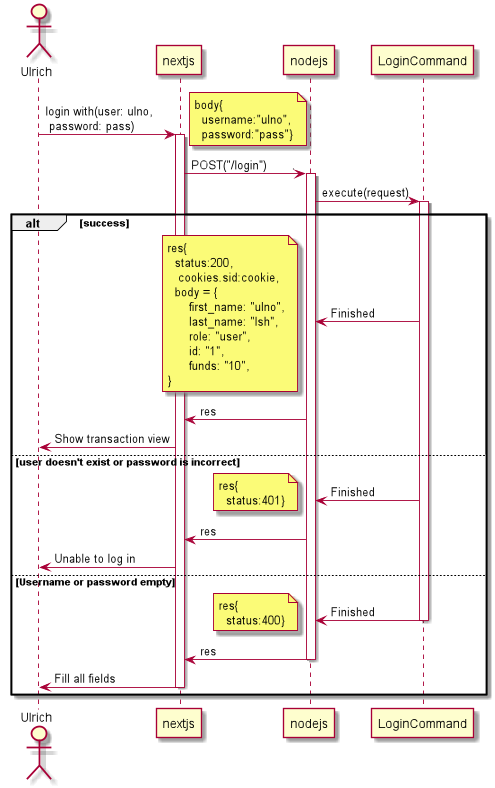

The diagram above was rendered by PlantUML. Its source (embedded in the PNG):
@startuml

actor Ulrich


Ulrich -> nextjs: login with(user: ulno,\n password: pass)
activate nextjs

note right: body{\n  username:"ulno",\n  password:"pass"}
nextjs -> nodejs: POST("/login")       .
activate nodejs

nodejs -> LoginCommand: execute(request)
activate LoginCommand
alt success
LoginCommand -> nodejs: Finished
note left: res{\n  status:200,\n   cookies.sid:cookie,\n\   body = {\n      first_name: "ulno",\n      last_name: "Ish",\n      role: "user",\n      id: "1",\n      funds: "10",\n\}}
nodejs -> nextjs: res
nextjs -> Ulrich: Show transaction view

else user doesn't exist or password is incorrect
LoginCommand -> nodejs: Finished
note left: res{\n  status:401}
nodejs -> nextjs: res
nextjs -> Ulrich: Unable to log in

else Username or password empty
    LoginCommand -> nodejs: Finished
    deactivate LoginCommand
    note left: res{\n  status:400}
    nodejs -> nextjs: res
    deactivate nodejs
    nextjs -> Ulrich: Fill all fields
    deactivate nextjs
end





@enduml